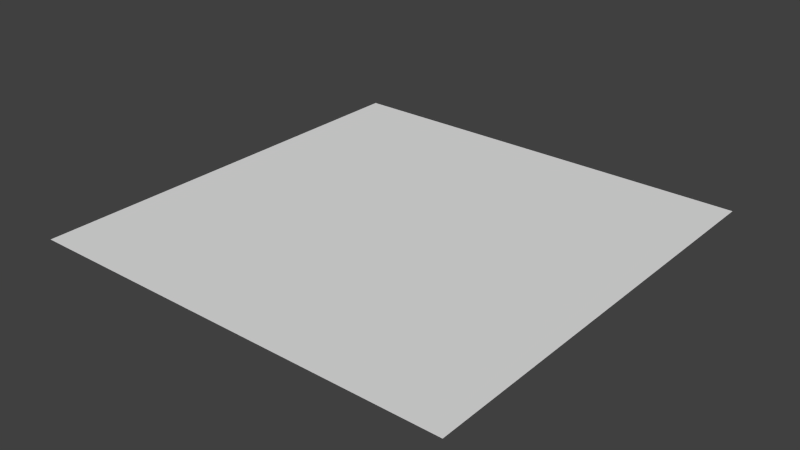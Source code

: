 # Source: el_7alaba.blend  (saved by Blender 2.74.0; exported with 4.5.12 LTS)
import bpy
from mathutils import Matrix  # noqa: F401  (used for matrix-valued properties, if any)

bpy.ops.wm.read_factory_settings(use_empty=True)
scene = bpy.context.scene
scene.name = 'Scene'

# ---- collections
col_collection_1 = bpy.data.collections.new('Collection 1'); scene.collection.children.link(col_collection_1)

# ---- world
world_world = bpy.data.worlds.new('World'); scene.world = world_world
world_world.color = (0.05088, 0.05088, 0.05088)
world_world.use_sun_shadow = False
world_world.sun_shadow_jitter_overblur = 0.0
world_world.cycles.sampling_method = 'MANUAL'
world_world.cycles.sample_map_resolution = 256

# ---- meshes
me_plane = bpy.data.meshes.new('Plane')
me_plane.from_pydata([(-1.0, -1.0, 0.0), (1.0, -1.0, 0.0), (-1.0, 1.0, 0.0), (1.0, 1.0, 0.0)], [], [(0, 1, 3, 2)])
me_plane.use_remesh_preserve_volume = False
me_plane.use_remesh_preserve_attributes = False
me_plane.use_mirror_vertex_groups = False
me_plane.update()

# ---- objects
ob_plane = bpy.data.objects.new('Plane', me_plane)

# ---- transforms, parenting, visibility, modifiers, constraints
ob_plane.location = (0.0, 0.0, 0.0)
ob_plane.scale = (8.959, 8.959, 8.959)
ob_plane.lineart.crease_threshold = 0.0

# ---- collection membership
col_collection_1.objects.link(ob_plane)

# ---- scene / render settings (as saved in the file)
scene.frame_start = 1; scene.frame_end = 250; scene.frame_set(1)
scene.render.engine = 'BLENDER_EEVEE_NEXT'
scene.render.resolution_percentage = 50
scene.render.dither_intensity = 0.0
scene.cycles.use_denoising = False
scene.cycles.samples = 10
scene.cycles.sampling_pattern = 'TABULATED_SOBOL'
scene.cycles.light_sampling_threshold = 0.0
scene.cycles.use_adaptive_sampling = False
scene.cycles.use_light_tree = False
scene.cycles.blur_glossy = 0.0
scene.cycles.pixel_filter_type = 'GAUSSIAN'
scene.cycles.sample_clamp_indirect = 0.0
scene.view_settings.view_transform = 'Standard'
bpy.context.view_layer.update()

# ---- added for rendering (the .blend has no active camera and no usable light): camera, sun
cam_auto = bpy.data.cameras.new('AutoCamera')
cam_auto.lens = 50.0
cam_auto.sensor_width = 36.0
cam_auto.clip_end = 1000.0
ob_auto_camera = bpy.data.objects.new('AutoCamera', cam_auto)
scene.collection.objects.link(ob_auto_camera)
ob_auto_camera.location = (23.4454, -28.1345, 18.7563)
ob_auto_camera.rotation_euler = (1.09748, -7.21219e-08, 0.694738)
scene.camera = ob_auto_camera
light_auto_sun = bpy.data.lights.new('AutoSun', 'SUN')
light_auto_sun.energy = 3.0
light_auto_sun.angle = 0.0523599
ob_auto_sun = bpy.data.objects.new('AutoSun', light_auto_sun)
scene.collection.objects.link(ob_auto_sun)
ob_auto_sun.rotation_euler = (0.872665, 0.174533, 0.523599)
bpy.context.view_layer.update()

